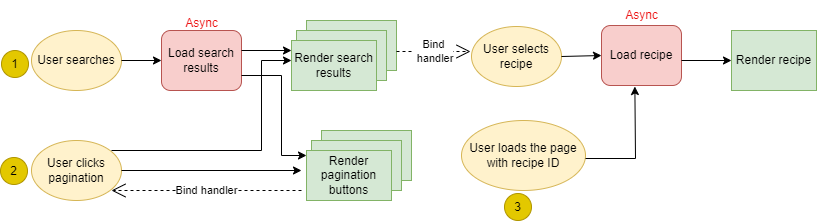

The diagram above was exported from draw.io. Its source (the exported page's mxGraphModel, read from the mxfile embedded in the PNG):
<mxGraphModel dx="1644" dy="446" grid="1" gridSize="3" guides="1" tooltips="1" connect="1" arrows="1" fold="1" page="1" pageScale="1" pageWidth="850" pageHeight="1100" math="0" shadow="0">
  <root>
    <mxCell id="0" />
    <mxCell id="1" parent="0" />
    <mxCell id="JP-Wm8iCh4xkANBwpgr5-2" value="User searches" style="ellipse;whiteSpace=wrap;html=1;fillColor=#fff2cc;strokeColor=#d6b656;" vertex="1" parent="1">
      <mxGeometry x="30" y="40" width="90" height="60" as="geometry" />
    </mxCell>
    <mxCell id="JP-Wm8iCh4xkANBwpgr5-3" value="Load search results" style="rounded=1;whiteSpace=wrap;html=1;fillColor=#f8cecc;strokeColor=#b85450;" vertex="1" parent="1">
      <mxGeometry x="160" y="40" width="80" height="60" as="geometry" />
    </mxCell>
    <mxCell id="JP-Wm8iCh4xkANBwpgr5-8" value="" style="rounded=0;whiteSpace=wrap;html=1;fillColor=#d5e8d4;strokeColor=#82b366;" vertex="1" parent="1">
      <mxGeometry x="305" y="30" width="90" height="50" as="geometry" />
    </mxCell>
    <mxCell id="JP-Wm8iCh4xkANBwpgr5-9" value="" style="rounded=0;whiteSpace=wrap;html=1;fillColor=#d5e8d4;strokeColor=#82b366;" vertex="1" parent="1">
      <mxGeometry x="295" y="40" width="90" height="50" as="geometry" />
    </mxCell>
    <mxCell id="JP-Wm8iCh4xkANBwpgr5-10" value="Render search results" style="rounded=0;whiteSpace=wrap;html=1;fillColor=#d5e8d4;strokeColor=#82b366;" vertex="1" parent="1">
      <mxGeometry x="290" y="50" width="85" height="50" as="geometry" />
    </mxCell>
    <mxCell id="JP-Wm8iCh4xkANBwpgr5-13" value="User clicks pagination" style="ellipse;whiteSpace=wrap;html=1;fillColor=#fff2cc;strokeColor=#d6b656;" vertex="1" parent="1">
      <mxGeometry x="30" y="150" width="90" height="60" as="geometry" />
    </mxCell>
    <mxCell id="JP-Wm8iCh4xkANBwpgr5-14" value="" style="rounded=0;whiteSpace=wrap;html=1;fillColor=#d5e8d4;strokeColor=#82b366;" vertex="1" parent="1">
      <mxGeometry x="320" y="140" width="90" height="50" as="geometry" />
    </mxCell>
    <mxCell id="JP-Wm8iCh4xkANBwpgr5-15" value="" style="rounded=0;whiteSpace=wrap;html=1;fillColor=#d5e8d4;strokeColor=#82b366;" vertex="1" parent="1">
      <mxGeometry x="310" y="150" width="90" height="50" as="geometry" />
    </mxCell>
    <mxCell id="JP-Wm8iCh4xkANBwpgr5-16" value="Render pagination buttons" style="rounded=0;whiteSpace=wrap;html=1;fillColor=#d5e8d4;strokeColor=#82b366;" vertex="1" parent="1">
      <mxGeometry x="305" y="160" width="85" height="50" as="geometry" />
    </mxCell>
    <mxCell id="JP-Wm8iCh4xkANBwpgr5-17" value="" style="endArrow=classic;html=1;rounded=0;entryX=0;entryY=0.5;entryDx=0;entryDy=0;" edge="1" parent="1" target="JP-Wm8iCh4xkANBwpgr5-3">
      <mxGeometry width="50" height="50" relative="1" as="geometry">
        <mxPoint x="120" y="70" as="sourcePoint" />
        <mxPoint x="170" y="20" as="targetPoint" />
      </mxGeometry>
    </mxCell>
    <mxCell id="JP-Wm8iCh4xkANBwpgr5-19" value="" style="endArrow=classic;html=1;rounded=0;" edge="1" parent="1">
      <mxGeometry width="50" height="50" relative="1" as="geometry">
        <mxPoint x="240" y="60" as="sourcePoint" />
        <mxPoint x="290" y="60" as="targetPoint" />
      </mxGeometry>
    </mxCell>
    <mxCell id="JP-Wm8iCh4xkANBwpgr5-23" value="" style="endArrow=classic;html=1;rounded=0;entryX=0;entryY=0.5;entryDx=0;entryDy=0;exitX=1;exitY=0.75;exitDx=0;exitDy=0;" edge="1" parent="1" source="JP-Wm8iCh4xkANBwpgr5-3">
      <mxGeometry width="50" height="50" relative="1" as="geometry">
        <mxPoint x="240" y="60" as="sourcePoint" />
        <mxPoint x="305" y="165" as="targetPoint" />
        <Array as="points">
          <mxPoint x="280" y="85" />
          <mxPoint x="280" y="165" />
        </Array>
      </mxGeometry>
    </mxCell>
    <mxCell id="JP-Wm8iCh4xkANBwpgr5-24" value="" style="endArrow=classic;html=1;rounded=0;" edge="1" parent="1">
      <mxGeometry width="50" height="50" relative="1" as="geometry">
        <mxPoint x="120" y="180" as="sourcePoint" />
        <mxPoint x="300" y="180" as="targetPoint" />
      </mxGeometry>
    </mxCell>
    <mxCell id="JP-Wm8iCh4xkANBwpgr5-26" value="" style="endArrow=classic;html=1;rounded=0;" edge="1" parent="1">
      <mxGeometry width="50" height="50" relative="1" as="geometry">
        <mxPoint x="110" y="160" as="sourcePoint" />
        <mxPoint x="290" y="70" as="targetPoint" />
        <Array as="points">
          <mxPoint x="260" y="160" />
          <mxPoint x="260" y="70" />
        </Array>
      </mxGeometry>
    </mxCell>
    <mxCell id="JP-Wm8iCh4xkANBwpgr5-42" value="Bind handler" style="endArrow=open;endSize=12;dashed=1;html=1;rounded=0;" edge="1" parent="1">
      <mxGeometry width="160" relative="1" as="geometry">
        <mxPoint x="300" y="200" as="sourcePoint" />
        <mxPoint x="110" y="200" as="targetPoint" />
      </mxGeometry>
    </mxCell>
    <mxCell id="JP-Wm8iCh4xkANBwpgr5-45" value="User selects recipe" style="ellipse;whiteSpace=wrap;html=1;fillColor=#fff2cc;strokeColor=#d6b656;" vertex="1" parent="1">
      <mxGeometry x="470" y="36" width="90" height="60" as="geometry" />
    </mxCell>
    <mxCell id="JP-Wm8iCh4xkANBwpgr5-46" value="Load recipe" style="rounded=1;whiteSpace=wrap;html=1;fillColor=#f8cecc;strokeColor=#b85450;" vertex="1" parent="1">
      <mxGeometry x="600" y="35" width="80" height="60" as="geometry" />
    </mxCell>
    <mxCell id="JP-Wm8iCh4xkANBwpgr5-47" value="Render recipe" style="rounded=0;whiteSpace=wrap;html=1;fillColor=#d5e8d4;strokeColor=#82b366;" vertex="1" parent="1">
      <mxGeometry x="730" y="40" width="85" height="60" as="geometry" />
    </mxCell>
    <mxCell id="JP-Wm8iCh4xkANBwpgr5-48" value="&lt;div style=&quot;&quot;&gt;&lt;span style=&quot;background-color: initial;&quot;&gt;User loads the page with recipe ID&lt;/span&gt;&lt;/div&gt;" style="ellipse;whiteSpace=wrap;html=1;fillColor=#fff2cc;strokeColor=#d6b656;align=center;" vertex="1" parent="1">
      <mxGeometry x="460" y="130" width="124" height="70" as="geometry" />
    </mxCell>
    <mxCell id="JP-Wm8iCh4xkANBwpgr5-49" value="" style="endArrow=classic;html=1;rounded=0;entryX=0;entryY=0.5;entryDx=0;entryDy=0;exitX=1;exitY=0.5;exitDx=0;exitDy=0;" edge="1" parent="1" source="JP-Wm8iCh4xkANBwpgr5-45" target="JP-Wm8iCh4xkANBwpgr5-46">
      <mxGeometry width="50" height="50" relative="1" as="geometry">
        <mxPoint x="570" y="70" as="sourcePoint" />
        <mxPoint x="620" y="20" as="targetPoint" />
      </mxGeometry>
    </mxCell>
    <mxCell id="JP-Wm8iCh4xkANBwpgr5-51" value="" style="endArrow=classic;html=1;rounded=0;" edge="1" parent="1">
      <mxGeometry width="50" height="50" relative="1" as="geometry">
        <mxPoint x="680" y="70" as="sourcePoint" />
        <mxPoint x="730" y="70" as="targetPoint" />
      </mxGeometry>
    </mxCell>
    <mxCell id="JP-Wm8iCh4xkANBwpgr5-54" value="Async" style="text;html=1;align=center;verticalAlign=middle;resizable=0;points=[];autosize=1;strokeColor=none;fillColor=none;fontColor=#ed1212;fontSize=12;" vertex="1" parent="1">
      <mxGeometry x="170" y="18" width="60" height="30" as="geometry" />
    </mxCell>
    <mxCell id="JP-Wm8iCh4xkANBwpgr5-55" value="Async" style="text;html=1;align=center;verticalAlign=middle;resizable=0;points=[];autosize=1;strokeColor=none;fillColor=none;fontColor=#ed1212;fontSize=12;" vertex="1" parent="1">
      <mxGeometry x="610" y="10" width="60" height="30" as="geometry" />
    </mxCell>
    <mxCell id="JP-Wm8iCh4xkANBwpgr5-56" value="Bind&lt;div&gt;&amp;nbsp;handler&lt;/div&gt;" style="endArrow=open;endSize=12;dashed=1;html=1;rounded=0;exitX=1;exitY=0.62;exitDx=0;exitDy=0;exitPerimeter=0;" edge="1" parent="1" source="JP-Wm8iCh4xkANBwpgr5-8">
      <mxGeometry width="160" relative="1" as="geometry">
        <mxPoint x="400" y="60" as="sourcePoint" />
        <mxPoint x="469" y="61" as="targetPoint" />
      </mxGeometry>
    </mxCell>
    <mxCell id="JP-Wm8iCh4xkANBwpgr5-57" value="" style="endArrow=classic;html=1;rounded=0;entryX=0.417;entryY=1.017;entryDx=0;entryDy=0;entryPerimeter=0;" edge="1" parent="1" target="JP-Wm8iCh4xkANBwpgr5-46">
      <mxGeometry width="50" height="50" relative="1" as="geometry">
        <mxPoint x="584" y="168" as="sourcePoint" />
        <mxPoint x="634" y="118" as="targetPoint" />
        <Array as="points">
          <mxPoint x="634" y="168" />
        </Array>
      </mxGeometry>
    </mxCell>
    <mxCell id="JP-Wm8iCh4xkANBwpgr5-60" value="1" style="ellipse;whiteSpace=wrap;html=1;aspect=fixed;fillColor=#e3c800;fontColor=#000000;strokeColor=#B09500;" vertex="1" parent="1">
      <mxGeometry y="60" width="27" height="27" as="geometry" />
    </mxCell>
    <mxCell id="JP-Wm8iCh4xkANBwpgr5-61" value="2" style="ellipse;whiteSpace=wrap;html=1;aspect=fixed;fillColor=#e3c800;fontColor=#000000;strokeColor=#B09500;" vertex="1" parent="1">
      <mxGeometry x="-1" y="167" width="27" height="27" as="geometry" />
    </mxCell>
    <mxCell id="JP-Wm8iCh4xkANBwpgr5-64" value="3" style="ellipse;whiteSpace=wrap;html=1;aspect=fixed;fillColor=#e3c800;fontColor=#000000;strokeColor=#B09500;" vertex="1" parent="1">
      <mxGeometry x="503" y="203" width="27" height="27" as="geometry" />
    </mxCell>
  </root>
</mxGraphModel>